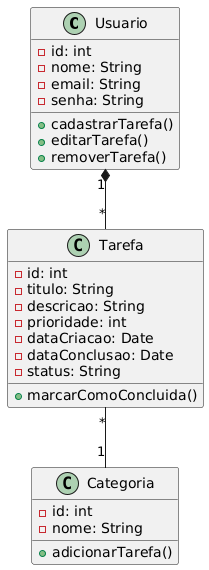

The diagram above was rendered by PlantUML. Its source (embedded in the PNG):
@startuml
class Usuario {
    - id: int
    - nome: String
    - email: String
    - senha: String
    + cadastrarTarefa()
    + editarTarefa()
    + removerTarefa()
}

class Tarefa {
    - id: int
    - titulo: String
    - descricao: String
    - prioridade: int
    - dataCriacao: Date
    - dataConclusao: Date
    - status: String
    + marcarComoConcluida()
}

class Categoria {
    - id: int
    - nome: String
    + adicionarTarefa()
}

Usuario "1" *-- "*" Tarefa
Tarefa "*" -- "1" Categoria
@enduml